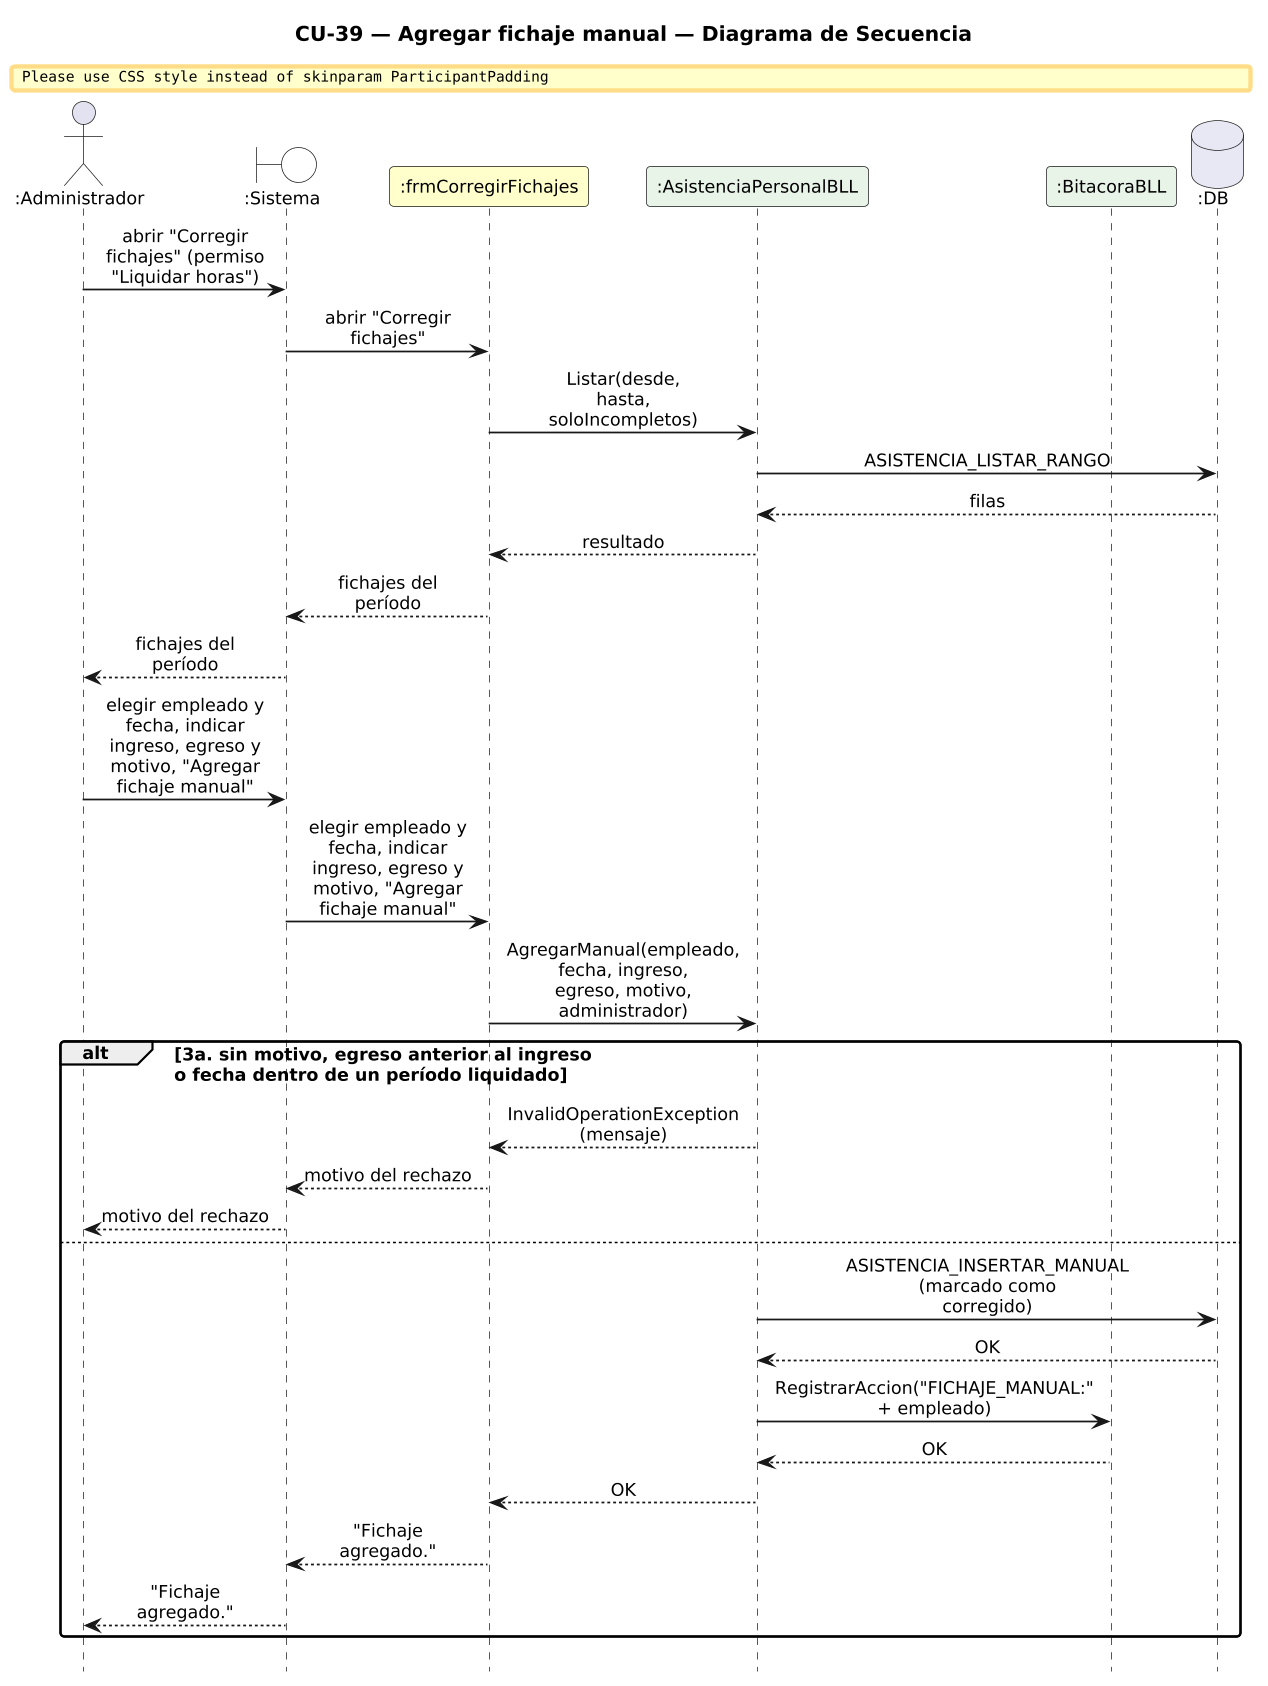

The diagram above was rendered by PlantUML. Its source (embedded in the PNG):
@startuml DiagramaSecuencia_CU39_AgregarFichajeManual

title CU-39 — Agregar fichaje manual — Diagrama de Secuencia

skinparam shadowing false
skinparam roundcorner 6
skinparam sequenceArrowThickness 1.2
skinparam ParticipantPadding 6
skinparam BoxPadding 4
skinparam maxMessageSize 115
skinparam sequenceMessageAlign center
skinparam defaultFontSize 12
skinparam dpi 140
hide footbox

actor ":Administrador" as A
boundary ":Sistema" as SYS #FFFFFF
participant ":frmCorregirFichajes" as F #FEFECE
participant ":AsistenciaPersonalBLL" as AB #E8F4E8
participant ":BitacoraBLL" as B #E8F4E8
database ":DB" as DB #E8E8F4

A -> SYS : abrir "Corregir fichajes" (permiso "Liquidar horas")
SYS -> F : abrir "Corregir fichajes"
F -> AB : Listar(desde, hasta, soloIncompletos)
AB -> DB : ASISTENCIA_LISTAR_RANGO
DB --> AB : filas
AB --> F : resultado
F --> SYS : fichajes del período
SYS --> A : fichajes del período
A -> SYS : elegir empleado y fecha, indicar ingreso, egreso y motivo, "Agregar fichaje manual"
SYS -> F : elegir empleado y fecha, indicar ingreso, egreso y motivo, "Agregar fichaje manual"
F -> AB : AgregarManual(empleado, fecha, ingreso, egreso, motivo, administrador)
alt 3a. sin motivo, egreso anterior al ingreso\no fecha dentro de un período liquidado
  AB --> F : InvalidOperationException (mensaje)
  F --> SYS : motivo del rechazo
  SYS --> A : motivo del rechazo
else
  AB -> DB : ASISTENCIA_INSERTAR_MANUAL (marcado como corregido)
  DB --> AB : OK
  AB -> B : RegistrarAccion("FICHAJE_MANUAL:" + empleado)
  B --> AB : OK
  AB --> F : OK
  F --> SYS : "Fichaje agregado."
  SYS --> A : "Fichaje agregado."
end

@enduml